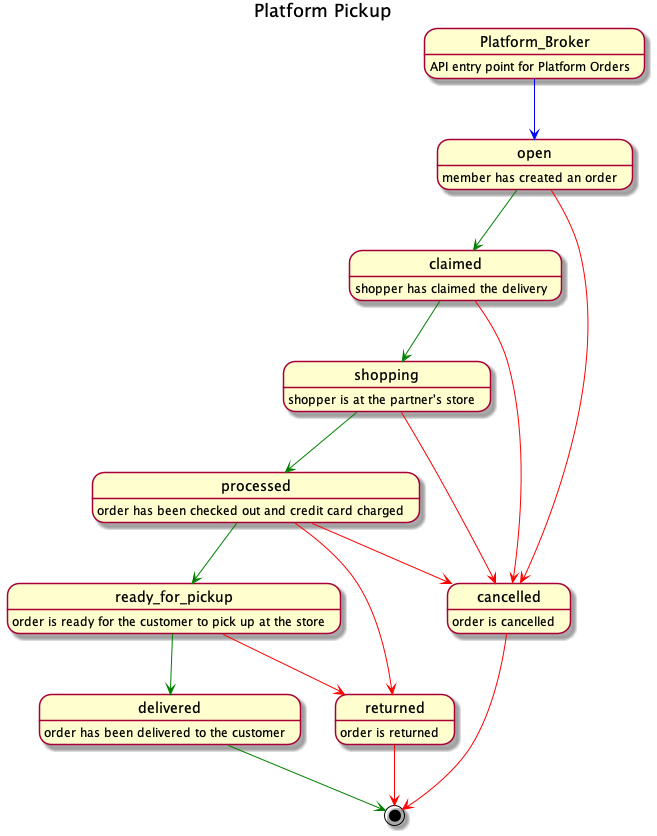

The diagram above was rendered by PlantUML. Its source (embedded in the PNG):
@startuml Platform Pickup
title Platform Pickup
Platform_Broker -[#blue]-> open
Platform_Broker : API entry point for Platform Orders
open : member has created an order

open -[#green]-> claimed
claimed : shopper has claimed the delivery 

claimed -[#green]-> shopping
shopping : shopper is at the partner's store

shopping -[#green]-> processed
processed : order has been checked out and credit card charged

processed -[#green]-> ready_for_pickup
ready_for_pickup : order is ready for the customer to pick up at the store

ready_for_pickup -[#green]-> delivered
delivered : order has been delivered to the customer

processed -[#red]-> returned
ready_for_pickup -[#red]-> returned
returned : order is returned

open -[#red]-> cancelled
claimed -[#red]-> cancelled
shopping -[#red]-> cancelled
processed -[#red]-> cancelled
cancelled : order is cancelled

cancelled -[#red]-> [*]
returned -[#red]-> [*]
delivered -[#green]-> [*]
@enduml